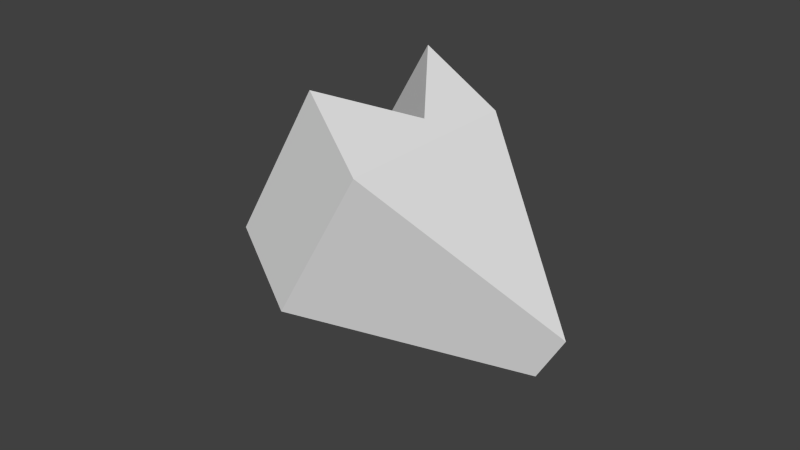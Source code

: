 # Source: rottester3.blend  (saved by Blender 2.75.0; exported with 4.5.12 LTS)
import bpy
from mathutils import Matrix  # noqa: F401  (used for matrix-valued properties, if any)

bpy.ops.wm.read_factory_settings(use_empty=True)
scene = bpy.context.scene
scene.name = 'Scene'

# ---- collections
col_collection_1 = bpy.data.collections.new('Collection 1'); scene.collection.children.link(col_collection_1)

# ---- world
world_world = bpy.data.worlds.new('World'); scene.world = world_world
world_world.color = (0.05088, 0.05088, 0.05088)
world_world.use_sun_shadow = False
world_world.sun_shadow_jitter_overblur = 0.0
world_world.cycles.sampling_method = 'MANUAL'
world_world.cycles.sample_map_resolution = 256

# ---- meshes
me_cylinder = bpy.data.meshes.new('Cylinder')
me_cylinder.from_pydata([(0.0, 1.0, -1.0), (0.0, 1.0, 1.0), (2.279, 1.317, -0.304), (2.279, 1.317, 0.304), (1.056, -0.8293, -1.0), (1.056, -0.8293, 1.0), (-8.742e-08, -1.0, -1.0), (-8.742e-08, -1.0, 1.0), (0.2176, 0.1262, -1.0), (0.2176, 0.1262, 1.0), (-0.866, 0.5, -1.0), (-0.866, 0.5, 1.0)], [], [(0, 1, 3, 2), (2, 3, 5, 4), (4, 5, 7, 6), (6, 7, 9, 8), (3, 1, 11, 9, 7, 5), (10, 11, 1, 0), (8, 9, 11, 10), (0, 2, 4, 6, 8, 10)])
me_cylinder.use_remesh_preserve_volume = False
me_cylinder.use_remesh_preserve_attributes = False
me_cylinder.use_mirror_vertex_groups = False
me_cylinder.update()

# ---- objects
ob_cylinder = bpy.data.objects.new('Cylinder', me_cylinder)

# ---- transforms, parenting, visibility, modifiers, constraints
ob_cylinder.location = (0.0, 0.0, 0.0)
ob_cylinder.rotation_euler = (-0.2812, 0.4477, -0.5884)
ob_cylinder.lineart.crease_threshold = 0.0

# ---- collection membership
col_collection_1.objects.link(ob_cylinder)

# ---- scene / render settings (as saved in the file)
scene.frame_start = 1; scene.frame_end = 250; scene.frame_set(1)
scene.render.engine = 'BLENDER_EEVEE_NEXT'
scene.render.resolution_percentage = 50
scene.render.dither_intensity = 0.0
scene.cycles.use_denoising = False
scene.cycles.samples = 10
scene.cycles.sampling_pattern = 'TABULATED_SOBOL'
scene.cycles.light_sampling_threshold = 0.0
scene.cycles.use_adaptive_sampling = False
scene.cycles.use_light_tree = False
scene.cycles.blur_glossy = 0.0
scene.cycles.pixel_filter_type = 'GAUSSIAN'
scene.cycles.sample_clamp_indirect = 0.0
scene.view_settings.view_transform = 'Standard'
bpy.context.view_layer.update()

# ---- added for rendering (the .blend has no active camera and no usable light): camera, sun
cam_auto = bpy.data.cameras.new('AutoCamera')
cam_auto.lens = 50.0
cam_auto.sensor_width = 36.0
cam_auto.clip_end = 1000.0
ob_auto_camera = bpy.data.objects.new('AutoCamera', cam_auto)
scene.collection.objects.link(ob_auto_camera)
ob_auto_camera.location = (6.82851, -7.6924, 4.63839)
ob_auto_camera.rotation_euler = (1.09748, -7.21219e-08, 0.694738)
scene.camera = ob_auto_camera
light_auto_sun = bpy.data.lights.new('AutoSun', 'SUN')
light_auto_sun.energy = 3.0
light_auto_sun.angle = 0.0523599
ob_auto_sun = bpy.data.objects.new('AutoSun', light_auto_sun)
scene.collection.objects.link(ob_auto_sun)
ob_auto_sun.rotation_euler = (0.872665, 0.174533, 0.523599)
bpy.context.view_layer.update()
